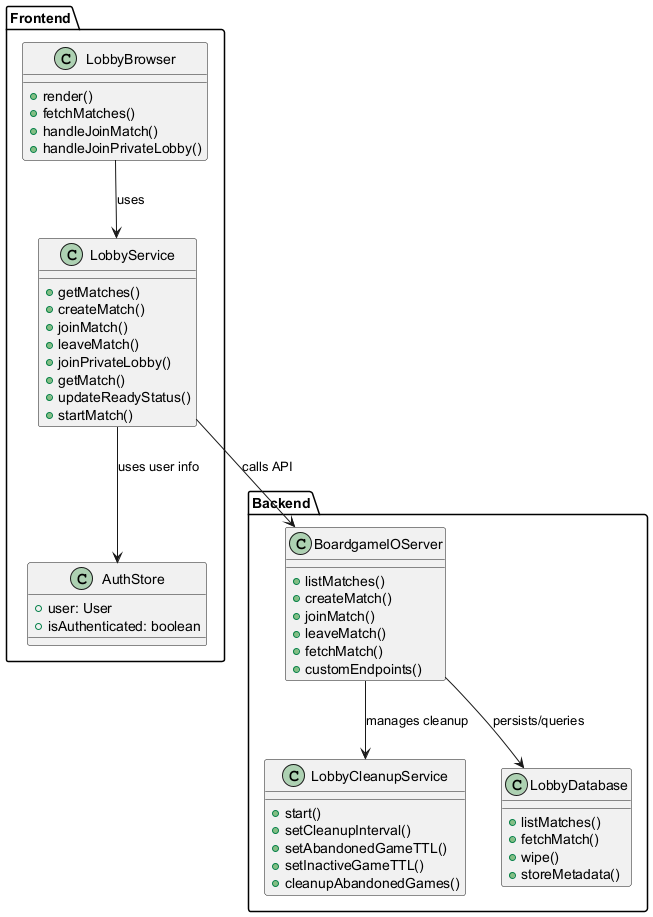

The diagram above was rendered by PlantUML. Its source (embedded in the PNG):
@startuml
' Class Diagram for Lobby Browser (Transaction 2.1)

package "Frontend" {
  class LobbyBrowser {
    +render()
    +fetchMatches()
    +handleJoinMatch()
    +handleJoinPrivateLobby()
  }
  class LobbyService {
    +getMatches()
    +createMatch()
    +joinMatch()
    +leaveMatch()
    +joinPrivateLobby()
    +getMatch()
    +updateReadyStatus()
    +startMatch()
  }
  class AuthStore {
    +user: User
    +isAuthenticated: boolean
  }
}

package "Backend" {
  class BoardgameIOServer {
    +listMatches()
    +createMatch()
    +joinMatch()
    +leaveMatch()
    +fetchMatch()
    +customEndpoints()
  }
  class LobbyCleanupService {
    +start()
    +setCleanupInterval()
    +setAbandonedGameTTL()
    +setInactiveGameTTL()
    +cleanupAbandonedGames()
  }
  class LobbyDatabase {
    +listMatches()
    +fetchMatch()
    +wipe()
    +storeMetadata()
  }
}

LobbyBrowser --> LobbyService : uses
LobbyService --> BoardgameIOServer : calls API
LobbyService --> AuthStore : uses user info
BoardgameIOServer --> LobbyDatabase : persists/queries
BoardgameIOServer --> LobbyCleanupService : manages cleanup

@enduml